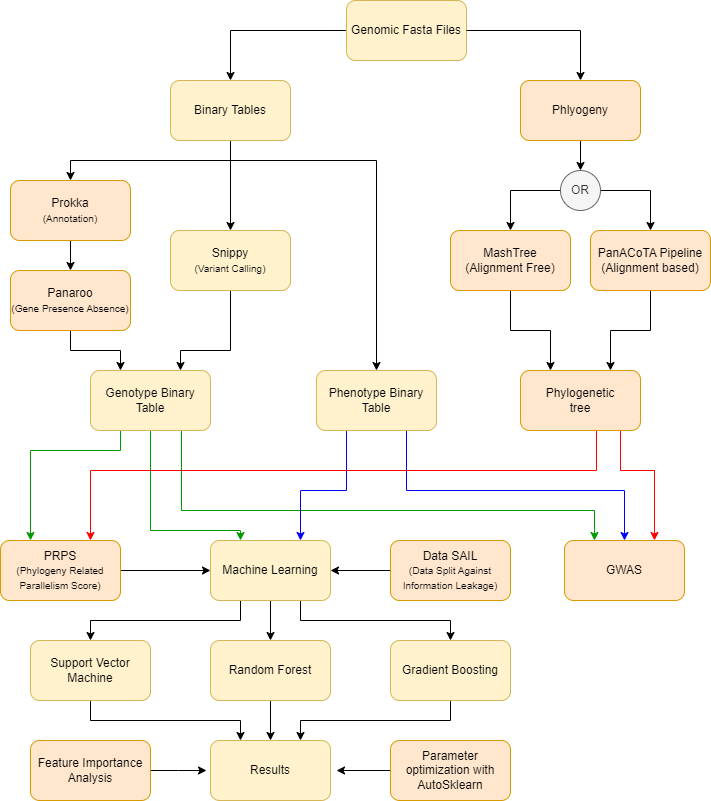

The diagram above was exported from draw.io. Its source (the exported page's mxGraphModel, read from the mxfile embedded in the PNG):
<mxGraphModel dx="1098" dy="820" grid="1" gridSize="10" guides="1" tooltips="1" connect="1" arrows="1" fold="1" page="1" pageScale="1" pageWidth="827" pageHeight="1169" background="none" math="0" shadow="0">
  <root>
    <mxCell id="0" />
    <mxCell id="1" parent="0" />
    <mxCell id="acNoMvWJMsMCijYzbIam-12" style="edgeStyle=orthogonalEdgeStyle;rounded=0;orthogonalLoop=1;jettySize=auto;html=1;exitX=0.5;exitY=1;exitDx=0;exitDy=0;entryX=0.5;entryY=0;entryDx=0;entryDy=0;" parent="1" source="acNoMvWJMsMCijYzbIam-1" target="acNoMvWJMsMCijYzbIam-8" edge="1">
      <mxGeometry relative="1" as="geometry">
        <Array as="points">
          <mxPoint x="289" y="180" />
          <mxPoint x="289" y="180" />
        </Array>
      </mxGeometry>
    </mxCell>
    <mxCell id="acNoMvWJMsMCijYzbIam-13" style="edgeStyle=orthogonalEdgeStyle;rounded=0;orthogonalLoop=1;jettySize=auto;html=1;exitX=0.5;exitY=1;exitDx=0;exitDy=0;entryX=0.5;entryY=0;entryDx=0;entryDy=0;strokeColor=#000000;" parent="1" source="acNoMvWJMsMCijYzbIam-1" target="acNoMvWJMsMCijYzbIam-2" edge="1">
      <mxGeometry relative="1" as="geometry" />
    </mxCell>
    <mxCell id="acNoMvWJMsMCijYzbIam-24" style="edgeStyle=orthogonalEdgeStyle;rounded=0;orthogonalLoop=1;jettySize=auto;html=1;exitX=0.5;exitY=1;exitDx=0;exitDy=0;entryX=0.5;entryY=0;entryDx=0;entryDy=0;" parent="1" source="acNoMvWJMsMCijYzbIam-1" target="acNoMvWJMsMCijYzbIam-25" edge="1">
      <mxGeometry relative="1" as="geometry">
        <mxPoint x="449" y="220" as="targetPoint" />
        <Array as="points">
          <mxPoint x="289" y="200" />
          <mxPoint x="435" y="200" />
        </Array>
      </mxGeometry>
    </mxCell>
    <mxCell id="acNoMvWJMsMCijYzbIam-1" value="Binary Tables" style="rounded=1;whiteSpace=wrap;html=1;fillColor=#fff2cc;strokeColor=#d6b656;" parent="1" vertex="1">
      <mxGeometry x="229" y="120" width="120" height="60" as="geometry" />
    </mxCell>
    <mxCell id="acNoMvWJMsMCijYzbIam-22" style="edgeStyle=orthogonalEdgeStyle;rounded=0;orthogonalLoop=1;jettySize=auto;html=1;exitX=0.5;exitY=1;exitDx=0;exitDy=0;entryX=0.5;entryY=0;entryDx=0;entryDy=0;" parent="1" source="acNoMvWJMsMCijYzbIam-2" target="acNoMvWJMsMCijYzbIam-10" edge="1">
      <mxGeometry relative="1" as="geometry" />
    </mxCell>
    <mxCell id="acNoMvWJMsMCijYzbIam-2" value="Prokka&lt;br&gt;&lt;font style=&quot;font-size: 10px;&quot;&gt;(Annotation)&lt;/font&gt;" style="whiteSpace=wrap;html=1;rounded=1;fillColor=#ffe6cc;strokeColor=#d79b00;" parent="1" vertex="1">
      <mxGeometry x="69" y="220" width="120" height="60" as="geometry" />
    </mxCell>
    <mxCell id="0gsvJsnFjAPhSoMY4tv9-27" style="edgeStyle=orthogonalEdgeStyle;rounded=0;orthogonalLoop=1;jettySize=auto;html=1;exitX=0.5;exitY=1;exitDx=0;exitDy=0;entryX=0.75;entryY=0;entryDx=0;entryDy=0;" edge="1" parent="1" source="acNoMvWJMsMCijYzbIam-8" target="acNoMvWJMsMCijYzbIam-19">
      <mxGeometry relative="1" as="geometry">
        <Array as="points">
          <mxPoint x="289" y="390" />
          <mxPoint x="239" y="390" />
        </Array>
      </mxGeometry>
    </mxCell>
    <mxCell id="acNoMvWJMsMCijYzbIam-8" value="Snippy&lt;br&gt;&lt;font style=&quot;font-size: 10px;&quot;&gt;(Variant Calling)&lt;/font&gt;" style="rounded=1;whiteSpace=wrap;html=1;fillColor=#fff2cc;strokeColor=#d6b656;" parent="1" vertex="1">
      <mxGeometry x="229" y="270" width="120" height="60" as="geometry" />
    </mxCell>
    <mxCell id="acNoMvWJMsMCijYzbIam-23" style="edgeStyle=orthogonalEdgeStyle;rounded=0;orthogonalLoop=1;jettySize=auto;html=1;exitX=0.5;exitY=1;exitDx=0;exitDy=0;entryX=0.25;entryY=0;entryDx=0;entryDy=0;" parent="1" source="acNoMvWJMsMCijYzbIam-10" target="acNoMvWJMsMCijYzbIam-19" edge="1">
      <mxGeometry relative="1" as="geometry" />
    </mxCell>
    <mxCell id="acNoMvWJMsMCijYzbIam-10" value="Panaroo&lt;br&gt;&lt;font style=&quot;font-size: 10px;&quot;&gt;(Gene Presence Absence)&lt;/font&gt;" style="whiteSpace=wrap;html=1;rounded=1;fillColor=#ffe6cc;strokeColor=#d79b00;" parent="1" vertex="1">
      <mxGeometry x="69" y="310" width="120" height="60" as="geometry" />
    </mxCell>
    <mxCell id="EttusDQc6cs6hr2crV58-27" style="edgeStyle=orthogonalEdgeStyle;rounded=0;orthogonalLoop=1;jettySize=auto;html=1;exitX=0.75;exitY=1;exitDx=0;exitDy=0;strokeColor=#009900;entryX=0.25;entryY=0;entryDx=0;entryDy=0;" parent="1" source="acNoMvWJMsMCijYzbIam-19" target="EttusDQc6cs6hr2crV58-15" edge="1">
      <mxGeometry relative="1" as="geometry">
        <Array as="points">
          <mxPoint x="240" y="470" />
          <mxPoint x="240" y="550" />
          <mxPoint x="653" y="550" />
        </Array>
      </mxGeometry>
    </mxCell>
    <mxCell id="EttusDQc6cs6hr2crV58-38" style="edgeStyle=orthogonalEdgeStyle;rounded=0;orthogonalLoop=1;jettySize=auto;html=1;exitX=0.5;exitY=1;exitDx=0;exitDy=0;entryX=0.25;entryY=0;entryDx=0;entryDy=0;strokeColor=#009900;" parent="1" source="acNoMvWJMsMCijYzbIam-19" target="EttusDQc6cs6hr2crV58-21" edge="1">
      <mxGeometry relative="1" as="geometry">
        <Array as="points">
          <mxPoint x="209" y="570" />
          <mxPoint x="299" y="570" />
        </Array>
      </mxGeometry>
    </mxCell>
    <mxCell id="EttusDQc6cs6hr2crV58-49" style="edgeStyle=orthogonalEdgeStyle;rounded=0;orthogonalLoop=1;jettySize=auto;html=1;exitX=0.25;exitY=1;exitDx=0;exitDy=0;entryX=0.25;entryY=0;entryDx=0;entryDy=0;strokeColor=#009900;" parent="1" source="acNoMvWJMsMCijYzbIam-19" target="EttusDQc6cs6hr2crV58-48" edge="1">
      <mxGeometry relative="1" as="geometry">
        <Array as="points">
          <mxPoint x="179" y="490" />
          <mxPoint x="89" y="490" />
        </Array>
      </mxGeometry>
    </mxCell>
    <mxCell id="acNoMvWJMsMCijYzbIam-19" value="Genotype Binary Table" style="whiteSpace=wrap;html=1;rounded=1;fillColor=#fff2cc;strokeColor=#d6b656;" parent="1" vertex="1">
      <mxGeometry x="149" y="410" width="120" height="60" as="geometry" />
    </mxCell>
    <mxCell id="EttusDQc6cs6hr2crV58-35" style="edgeStyle=orthogonalEdgeStyle;rounded=0;orthogonalLoop=1;jettySize=auto;html=1;exitX=0.75;exitY=1;exitDx=0;exitDy=0;entryX=0.5;entryY=0;entryDx=0;entryDy=0;strokeColor=#0000FF;" parent="1" source="acNoMvWJMsMCijYzbIam-25" target="EttusDQc6cs6hr2crV58-15" edge="1">
      <mxGeometry relative="1" as="geometry">
        <Array as="points">
          <mxPoint x="465" y="530" />
          <mxPoint x="683" y="530" />
        </Array>
      </mxGeometry>
    </mxCell>
    <mxCell id="0gsvJsnFjAPhSoMY4tv9-26" style="edgeStyle=orthogonalEdgeStyle;rounded=0;orthogonalLoop=1;jettySize=auto;html=1;exitX=0.25;exitY=1;exitDx=0;exitDy=0;entryX=0.75;entryY=0;entryDx=0;entryDy=0;strokeColor=#0000FF;" edge="1" parent="1" source="acNoMvWJMsMCijYzbIam-25" target="EttusDQc6cs6hr2crV58-21">
      <mxGeometry relative="1" as="geometry">
        <Array as="points">
          <mxPoint x="405" y="530" />
          <mxPoint x="359" y="530" />
        </Array>
      </mxGeometry>
    </mxCell>
    <mxCell id="acNoMvWJMsMCijYzbIam-25" value="Phenotype Binary Table" style="whiteSpace=wrap;html=1;rounded=1;fillColor=#fff2cc;strokeColor=#d6b656;" parent="1" vertex="1">
      <mxGeometry x="375" y="410" width="120" height="60" as="geometry" />
    </mxCell>
    <mxCell id="vNha-Eq_Q3oSWXkCEYLv-6" style="edgeStyle=orthogonalEdgeStyle;rounded=0;orthogonalLoop=1;jettySize=auto;html=1;exitX=0.5;exitY=1;exitDx=0;exitDy=0;entryX=0.75;entryY=0;entryDx=0;entryDy=0;" parent="1" source="EttusDQc6cs6hr2crV58-1" target="EttusDQc6cs6hr2crV58-11" edge="1">
      <mxGeometry relative="1" as="geometry" />
    </mxCell>
    <mxCell id="EttusDQc6cs6hr2crV58-1" value="PanACoTA Pipeline&lt;br&gt;(Alignment based)" style="rounded=1;whiteSpace=wrap;html=1;fillColor=#ffe6cc;strokeColor=#d79b00;" parent="1" vertex="1">
      <mxGeometry x="649" y="270" width="120" height="60" as="geometry" />
    </mxCell>
    <mxCell id="EttusDQc6cs6hr2crV58-28" style="edgeStyle=orthogonalEdgeStyle;rounded=0;orthogonalLoop=1;jettySize=auto;html=1;exitX=0.75;exitY=1;exitDx=0;exitDy=0;entryX=0.75;entryY=0;entryDx=0;entryDy=0;strokeColor=#FF0000;" parent="1" source="EttusDQc6cs6hr2crV58-11" target="EttusDQc6cs6hr2crV58-15" edge="1">
      <mxGeometry relative="1" as="geometry">
        <Array as="points">
          <mxPoint x="679" y="470" />
          <mxPoint x="679" y="510" />
          <mxPoint x="713" y="510" />
        </Array>
      </mxGeometry>
    </mxCell>
    <mxCell id="EttusDQc6cs6hr2crV58-50" style="edgeStyle=orthogonalEdgeStyle;rounded=0;orthogonalLoop=1;jettySize=auto;html=1;exitX=0.25;exitY=1;exitDx=0;exitDy=0;entryX=0.75;entryY=0;entryDx=0;entryDy=0;strokeColor=#FF0000;" parent="1" source="EttusDQc6cs6hr2crV58-11" target="EttusDQc6cs6hr2crV58-48" edge="1">
      <mxGeometry relative="1" as="geometry">
        <Array as="points">
          <mxPoint x="655" y="470" />
          <mxPoint x="655" y="510" />
          <mxPoint x="149" y="510" />
        </Array>
      </mxGeometry>
    </mxCell>
    <mxCell id="EttusDQc6cs6hr2crV58-11" value="Phylogenetic&lt;br&gt;tree" style="rounded=1;whiteSpace=wrap;html=1;fillColor=#ffe6cc;strokeColor=#d79b00;" parent="1" vertex="1">
      <mxGeometry x="579" y="410" width="120" height="60" as="geometry" />
    </mxCell>
    <mxCell id="EttusDQc6cs6hr2crV58-15" value="GWAS" style="rounded=1;whiteSpace=wrap;html=1;fillColor=#ffe6cc;strokeColor=#d79b00;" parent="1" vertex="1">
      <mxGeometry x="623" y="580" width="120" height="60" as="geometry" />
    </mxCell>
    <mxCell id="EttusDQc6cs6hr2crV58-59" style="edgeStyle=orthogonalEdgeStyle;rounded=0;orthogonalLoop=1;jettySize=auto;html=1;exitX=0.25;exitY=1;exitDx=0;exitDy=0;entryX=0.5;entryY=0;entryDx=0;entryDy=0;" parent="1" source="EttusDQc6cs6hr2crV58-21" target="EttusDQc6cs6hr2crV58-60" edge="1">
      <mxGeometry relative="1" as="geometry">
        <mxPoint x="109" y="680" as="targetPoint" />
        <Array as="points">
          <mxPoint x="299" y="660" />
          <mxPoint x="149" y="660" />
        </Array>
      </mxGeometry>
    </mxCell>
    <mxCell id="EttusDQc6cs6hr2crV58-62" value="" style="edgeStyle=orthogonalEdgeStyle;rounded=0;orthogonalLoop=1;jettySize=auto;html=1;" parent="1" source="EttusDQc6cs6hr2crV58-21" target="EttusDQc6cs6hr2crV58-61" edge="1">
      <mxGeometry relative="1" as="geometry" />
    </mxCell>
    <mxCell id="EttusDQc6cs6hr2crV58-63" style="edgeStyle=orthogonalEdgeStyle;rounded=0;orthogonalLoop=1;jettySize=auto;html=1;exitX=0.75;exitY=1;exitDx=0;exitDy=0;entryX=0.5;entryY=0;entryDx=0;entryDy=0;" parent="1" source="EttusDQc6cs6hr2crV58-21" target="EttusDQc6cs6hr2crV58-64" edge="1">
      <mxGeometry relative="1" as="geometry">
        <mxPoint x="509" y="680" as="targetPoint" />
        <Array as="points">
          <mxPoint x="359" y="660" />
          <mxPoint x="509" y="660" />
        </Array>
      </mxGeometry>
    </mxCell>
    <mxCell id="EttusDQc6cs6hr2crV58-21" value="Machine Learning" style="rounded=1;whiteSpace=wrap;html=1;fillColor=#fff2cc;strokeColor=#d6b656;" parent="1" vertex="1">
      <mxGeometry x="269" y="580" width="120" height="60" as="geometry" />
    </mxCell>
    <mxCell id="0gsvJsnFjAPhSoMY4tv9-28" style="edgeStyle=orthogonalEdgeStyle;rounded=0;orthogonalLoop=1;jettySize=auto;html=1;exitX=1;exitY=0.5;exitDx=0;exitDy=0;entryX=0;entryY=0.5;entryDx=0;entryDy=0;" edge="1" parent="1" source="EttusDQc6cs6hr2crV58-48" target="EttusDQc6cs6hr2crV58-21">
      <mxGeometry relative="1" as="geometry" />
    </mxCell>
    <mxCell id="EttusDQc6cs6hr2crV58-48" value="PRPS&lt;br&gt;&lt;font style=&quot;font-size: 10px;&quot;&gt;(Phylogeny Related Parallelism Score)&lt;/font&gt;" style="rounded=1;whiteSpace=wrap;html=1;fillColor=#ffe6cc;strokeColor=#d79b00;" parent="1" vertex="1">
      <mxGeometry x="59" y="580" width="120" height="60" as="geometry" />
    </mxCell>
    <mxCell id="0gsvJsnFjAPhSoMY4tv9-24" style="edgeStyle=orthogonalEdgeStyle;rounded=0;orthogonalLoop=1;jettySize=auto;html=1;exitX=0.5;exitY=1;exitDx=0;exitDy=0;entryX=0.25;entryY=0;entryDx=0;entryDy=0;" edge="1" parent="1" source="EttusDQc6cs6hr2crV58-60" target="EttusDQc6cs6hr2crV58-70">
      <mxGeometry relative="1" as="geometry" />
    </mxCell>
    <mxCell id="EttusDQc6cs6hr2crV58-60" value="Support Vector Machine" style="rounded=1;whiteSpace=wrap;html=1;fillColor=#fff2cc;strokeColor=#d6b656;" parent="1" vertex="1">
      <mxGeometry x="89" y="680" width="120" height="60" as="geometry" />
    </mxCell>
    <mxCell id="0gsvJsnFjAPhSoMY4tv9-23" style="edgeStyle=orthogonalEdgeStyle;rounded=0;orthogonalLoop=1;jettySize=auto;html=1;exitX=0.5;exitY=1;exitDx=0;exitDy=0;entryX=0.5;entryY=0;entryDx=0;entryDy=0;" edge="1" parent="1" source="EttusDQc6cs6hr2crV58-61" target="EttusDQc6cs6hr2crV58-70">
      <mxGeometry relative="1" as="geometry" />
    </mxCell>
    <mxCell id="EttusDQc6cs6hr2crV58-61" value="Random Forest" style="rounded=1;whiteSpace=wrap;html=1;fillColor=#fff2cc;strokeColor=#d6b656;" parent="1" vertex="1">
      <mxGeometry x="269" y="680" width="120" height="60" as="geometry" />
    </mxCell>
    <mxCell id="0gsvJsnFjAPhSoMY4tv9-25" style="edgeStyle=orthogonalEdgeStyle;rounded=0;orthogonalLoop=1;jettySize=auto;html=1;exitX=0.5;exitY=1;exitDx=0;exitDy=0;entryX=0.75;entryY=0;entryDx=0;entryDy=0;" edge="1" parent="1" source="EttusDQc6cs6hr2crV58-64" target="EttusDQc6cs6hr2crV58-70">
      <mxGeometry relative="1" as="geometry" />
    </mxCell>
    <mxCell id="EttusDQc6cs6hr2crV58-64" value="Gradient Boosting" style="rounded=1;whiteSpace=wrap;html=1;fillColor=#fff2cc;strokeColor=#d6b656;" parent="1" vertex="1">
      <mxGeometry x="449" y="680" width="120" height="60" as="geometry" />
    </mxCell>
    <mxCell id="0gsvJsnFjAPhSoMY4tv9-22" style="edgeStyle=orthogonalEdgeStyle;rounded=0;orthogonalLoop=1;jettySize=auto;html=1;exitX=0;exitY=0.5;exitDx=0;exitDy=0;" edge="1" parent="1" source="EttusDQc6cs6hr2crV58-66">
      <mxGeometry relative="1" as="geometry">
        <mxPoint x="395" y="810" as="targetPoint" />
      </mxGeometry>
    </mxCell>
    <mxCell id="EttusDQc6cs6hr2crV58-66" value="Parameter optimization with AutoSklearn" style="rounded=1;whiteSpace=wrap;html=1;fillColor=#ffe6cc;strokeColor=#d79b00;" parent="1" vertex="1">
      <mxGeometry x="449" y="780" width="120" height="60" as="geometry" />
    </mxCell>
    <mxCell id="EttusDQc6cs6hr2crV58-70" value="Results" style="rounded=1;whiteSpace=wrap;html=1;fillColor=#fff2cc;strokeColor=#d6b656;" parent="1" vertex="1">
      <mxGeometry x="269" y="780" width="120" height="60" as="geometry" />
    </mxCell>
    <mxCell id="EttusDQc6cs6hr2crV58-74" style="edgeStyle=orthogonalEdgeStyle;rounded=0;orthogonalLoop=1;jettySize=auto;html=1;exitX=0;exitY=0.5;exitDx=0;exitDy=0;entryX=1;entryY=0.5;entryDx=0;entryDy=0;" parent="1" source="EttusDQc6cs6hr2crV58-72" target="EttusDQc6cs6hr2crV58-21" edge="1">
      <mxGeometry relative="1" as="geometry" />
    </mxCell>
    <mxCell id="EttusDQc6cs6hr2crV58-72" value="Data SAIL&lt;br&gt;&lt;font style=&quot;font-size: 10px;&quot;&gt;(Data Split Against Information Leakage)&lt;/font&gt;" style="rounded=1;whiteSpace=wrap;html=1;fillColor=#ffe6cc;strokeColor=#d79b00;" parent="1" vertex="1">
      <mxGeometry x="449" y="580" width="120" height="60" as="geometry" />
    </mxCell>
    <mxCell id="0gsvJsnFjAPhSoMY4tv9-21" style="edgeStyle=orthogonalEdgeStyle;rounded=0;orthogonalLoop=1;jettySize=auto;html=1;exitX=1;exitY=0.5;exitDx=0;exitDy=0;" edge="1" parent="1" source="hFegTtOwy7nXW7bJ5HmI-1">
      <mxGeometry relative="1" as="geometry">
        <mxPoint x="265" y="810" as="targetPoint" />
      </mxGeometry>
    </mxCell>
    <mxCell id="hFegTtOwy7nXW7bJ5HmI-1" value="Feature Importance Analysis" style="rounded=1;whiteSpace=wrap;html=1;fillColor=#ffe6cc;strokeColor=#d79b00;" parent="1" vertex="1">
      <mxGeometry x="89" y="780" width="120" height="60" as="geometry" />
    </mxCell>
    <mxCell id="hFegTtOwy7nXW7bJ5HmI-9" style="edgeStyle=orthogonalEdgeStyle;rounded=0;orthogonalLoop=1;jettySize=auto;html=1;entryX=0.5;entryY=0;entryDx=0;entryDy=0;" parent="1" source="hFegTtOwy7nXW7bJ5HmI-8" target="acNoMvWJMsMCijYzbIam-1" edge="1">
      <mxGeometry relative="1" as="geometry" />
    </mxCell>
    <mxCell id="hFegTtOwy7nXW7bJ5HmI-8" value="Genomic Fasta Files" style="rounded=1;whiteSpace=wrap;html=1;fillColor=#fff2cc;strokeColor=#d6b656;" parent="1" vertex="1">
      <mxGeometry x="405" y="40" width="120" height="60" as="geometry" />
    </mxCell>
    <mxCell id="vNha-Eq_Q3oSWXkCEYLv-5" style="edgeStyle=orthogonalEdgeStyle;rounded=0;orthogonalLoop=1;jettySize=auto;html=1;exitX=0.5;exitY=1;exitDx=0;exitDy=0;entryX=0.25;entryY=0;entryDx=0;entryDy=0;" parent="1" source="vNha-Eq_Q3oSWXkCEYLv-2" target="EttusDQc6cs6hr2crV58-11" edge="1">
      <mxGeometry relative="1" as="geometry" />
    </mxCell>
    <mxCell id="vNha-Eq_Q3oSWXkCEYLv-2" value="MashTree&lt;br&gt;(Alignment Free)" style="rounded=1;whiteSpace=wrap;html=1;fillColor=#ffe6cc;strokeColor=#d79b00;" parent="1" vertex="1">
      <mxGeometry x="509" y="270" width="120" height="60" as="geometry" />
    </mxCell>
    <mxCell id="0gsvJsnFjAPhSoMY4tv9-5" style="edgeStyle=orthogonalEdgeStyle;rounded=0;orthogonalLoop=1;jettySize=auto;html=1;exitX=1;exitY=0.5;exitDx=0;exitDy=0;entryX=0.5;entryY=0;entryDx=0;entryDy=0;" edge="1" parent="1" source="hFegTtOwy7nXW7bJ5HmI-8" target="0gsvJsnFjAPhSoMY4tv9-8">
      <mxGeometry relative="1" as="geometry">
        <mxPoint x="583" y="70" as="targetPoint" />
      </mxGeometry>
    </mxCell>
    <mxCell id="0gsvJsnFjAPhSoMY4tv9-18" style="edgeStyle=orthogonalEdgeStyle;rounded=0;orthogonalLoop=1;jettySize=auto;html=1;exitX=0.5;exitY=1;exitDx=0;exitDy=0;entryX=0.5;entryY=0;entryDx=0;entryDy=0;" edge="1" parent="1" source="0gsvJsnFjAPhSoMY4tv9-8" target="0gsvJsnFjAPhSoMY4tv9-16">
      <mxGeometry relative="1" as="geometry" />
    </mxCell>
    <mxCell id="0gsvJsnFjAPhSoMY4tv9-8" value="Phlyogeny" style="rounded=1;whiteSpace=wrap;html=1;fillColor=#ffe6cc;strokeColor=#d79b00;" vertex="1" parent="1">
      <mxGeometry x="579" y="120" width="120" height="60" as="geometry" />
    </mxCell>
    <mxCell id="0gsvJsnFjAPhSoMY4tv9-19" style="edgeStyle=orthogonalEdgeStyle;rounded=0;orthogonalLoop=1;jettySize=auto;html=1;exitX=0;exitY=0.5;exitDx=0;exitDy=0;entryX=0.5;entryY=0;entryDx=0;entryDy=0;" edge="1" parent="1" source="0gsvJsnFjAPhSoMY4tv9-16" target="vNha-Eq_Q3oSWXkCEYLv-2">
      <mxGeometry relative="1" as="geometry" />
    </mxCell>
    <mxCell id="0gsvJsnFjAPhSoMY4tv9-20" style="edgeStyle=orthogonalEdgeStyle;rounded=0;orthogonalLoop=1;jettySize=auto;html=1;exitX=1;exitY=0.5;exitDx=0;exitDy=0;entryX=0.5;entryY=0;entryDx=0;entryDy=0;" edge="1" parent="1" source="0gsvJsnFjAPhSoMY4tv9-16" target="EttusDQc6cs6hr2crV58-1">
      <mxGeometry relative="1" as="geometry" />
    </mxCell>
    <mxCell id="0gsvJsnFjAPhSoMY4tv9-16" value="OR" style="ellipse;whiteSpace=wrap;html=1;aspect=fixed;fillColor=#f5f5f5;fontColor=#333333;strokeColor=#666666;" vertex="1" parent="1">
      <mxGeometry x="619" y="210" width="40" height="40" as="geometry" />
    </mxCell>
  </root>
</mxGraphModel>